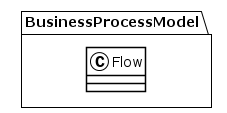

The diagram above was rendered by PlantUML. Its source (embedded in the PNG):
@startuml
!theme plain
package BusinessProcessModel {
class Flow {
}
}
@enduml